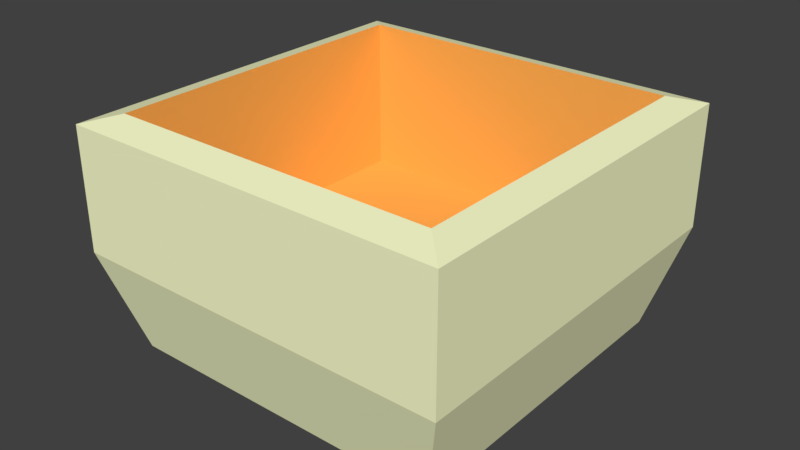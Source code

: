 # Source: FoodCup.blend  (saved by Blender 2.78.0; exported with 4.5.12 LTS)
import bpy
from mathutils import Matrix  # noqa: F401  (used for matrix-valued properties, if any)

bpy.ops.wm.read_factory_settings(use_empty=True)
scene = bpy.context.scene
scene.name = 'Scene'

# ---- collections
col_collection_1 = bpy.data.collections.new('Collection 1'); scene.collection.children.link(col_collection_1)

# ---- materials (node trees are filled in below, after node groups)
mat_cupmaterial = bpy.data.materials.new('CupMaterial')
mat_cupmaterial.alpha_threshold = 0.0
mat_cupmaterial.use_transparent_shadow = False
mat_cupmaterial.diffuse_color = (0.9734, 1.0, 0.6105, 1.0)
mat_cupmaterial.roughness = 0.5
mat_cupmaterial.specular_intensity = 0.0
mat_cupmaterial.line_color = (0.0, 0.0, 0.0, 1.0)
mat_cupinsidematerial = bpy.data.materials.new('CupInsideMaterial')
mat_cupinsidematerial.alpha_threshold = 0.0
mat_cupinsidematerial.use_transparent_shadow = False
mat_cupinsidematerial.diffuse_color = (0.9647, 0.4678, 0.09306, 1.0)
mat_cupinsidematerial.roughness = 0.5
mat_cupinsidematerial.specular_intensity = 0.0

# ---- material node trees

# ---- world
world_world = bpy.data.worlds.new('World'); scene.world = world_world
world_world.color = (0.05088, 0.05088, 0.05088)
world_world.use_sun_shadow = False
world_world.sun_shadow_jitter_overblur = 0.0
world_world.cycles.sampling_method = 'MANUAL'

# ---- meshes
me_cube = bpy.data.meshes.new('Cube')
me_cube.from_pydata([(0.0625, 0.0625, 0.03294), (0.0625, -0.0625, 0.03294), (-0.0625, -0.0625, 0.03294), (-0.0625, 0.0625, 0.03294), (0.0625, 0.0625, 0.07253), (0.0625, -0.0625, 0.07253), (-0.0625, 0.0625, 0.07253), (0.05313, 0.05312, 0.02518), (0.05312, -0.05313, 0.02518), (-0.05313, -0.05312, 0.02518), (-0.05313, 0.05312, 0.02518), (0.05312, 0.05312, 0.0001796), (0.05312, -0.05313, 0.0001796), (-0.05312, 0.05313, 0.0001796), (-0.05313, -0.05312, 0.0001796), (9.222e-09, 0.0625, 0.03294), (-1.313e-08, -0.0625, 0.03294), (-3.921e-08, -0.05313, 0.07518), (5.497e-09, 0.05312, 0.02518), (-3.921e-08, -0.05313, 0.02518), (9.222e-09, 0.05313, 0.0001796), (-9.404e-09, -0.05313, 0.0001796), (0.0625, -8.087e-09, 0.03294), (-0.0625, 6.815e-09, 0.03294), (-0.0625, -6.36e-10, 0.07253), (0.05312, -4.161e-08, 0.07518), (0.05312, -4.161e-08, 0.02518), (-0.05313, -4.361e-09, 0.02518), (0.05312, -8.087e-09, 0.0001796), (-0.05312, 6.815e-09, 0.0001796), (-9.086e-11, -6.36e-10, 0.0001796), (-1.685e-08, -2.299e-08, 0.02518), (-0.0625, -0.0625, 0.07253), (9.222e-09, 0.0625, 0.07253), (-4.293e-08, -0.0625, 0.07253), (0.0625, -4.534e-08, 0.07253), (0.05312, -0.05313, 0.07518), (-0.05313, -0.05312, 0.07518), (-0.05313, -4.361e-09, 0.07518), (0.05313, 0.05312, 0.07518), (-0.05313, 0.05312, 0.07518), (5.497e-09, 0.05312, 0.07518), (0.05312, -0.05313, 0.04705), (0.05313, 0.05312, 0.04705), (5.497e-09, 0.05312, 0.04705), (-3.921e-08, -0.05313, 0.04705), (-0.05313, -4.361e-09, 0.04705), (0.05312, -4.161e-08, 0.04705), (-0.05313, -0.05312, 0.04705), (-0.05313, 0.05312, 0.04705), (-0.05781, 0.05781, 0.01656), (-0.05781, -0.05781, 0.01656), (0.05781, -0.05781, 0.01656), (0.05781, 0.05781, 0.01656), (9.222e-09, 0.05781, 0.01656), (-1.127e-08, -0.05781, 0.01656), (0.05781, -8.087e-09, 0.01656), (-0.05781, 6.815e-09, 0.01656)], [], [(57, 50, 13, 29), (33, 15, 3, 6), (45, 42, 8, 19), (31, 27, 9, 19), (47, 43, 7, 26), (46, 48, 9, 27), (44, 49, 10, 18), (30, 21, 14, 29), (55, 51, 14, 21), (54, 53, 11, 20), (56, 52, 12, 28), (50, 54, 20, 13), (52, 55, 21, 12), (28, 12, 21, 30), (43, 44, 18, 7), (26, 31, 19, 8), (48, 45, 19, 9), (4, 0, 15, 33), (7, 18, 31, 26), (11, 28, 30, 20), (53, 56, 28, 11), (20, 30, 29, 13), (49, 46, 27, 10), (42, 47, 26, 8), (18, 10, 27, 31), (51, 57, 29, 14), (0, 4, 35, 22), (2, 32, 24, 23), (1, 5, 34, 16), (23, 24, 6, 3), (16, 34, 32, 2), (22, 35, 5, 1), (5, 35, 25, 36), (6, 24, 38, 40), (32, 34, 17, 37), (4, 33, 41, 39), (33, 6, 40, 41), (24, 32, 37, 38), (35, 4, 39, 25), (34, 5, 36, 17), (36, 25, 47, 42), (40, 38, 46, 49), (37, 17, 45, 48), (39, 41, 44, 43), (41, 40, 49, 44), (38, 37, 48, 46), (25, 39, 43, 47), (17, 36, 42, 45), (2, 23, 57, 51), (0, 22, 56, 53), (1, 16, 55, 52), (3, 15, 54, 50), (22, 1, 52, 56), (15, 0, 53, 54), (16, 2, 51, 55), (23, 3, 50, 57)])
me_cube.polygons.foreach_set('material_index', [0, 0, 1, 1, 1, 1, 1, 0, 0, 0, 0, 0, 0, 0, 1, 1, 1, 0, 1, 0, 0, 0, 1, 1, 1, 0, 0, 0, 0, 0, 0, 0, 0, 0, 0, 0, 0, 0, 0, 0, 1, 1, 1, 1, 1, 1, 1, 1, 0, 0, 0, 0, 0, 0, 0, 0])
me_cube.materials.append(mat_cupmaterial)
me_cube.materials.append(mat_cupinsidematerial)
me_cube.use_remesh_preserve_volume = False
me_cube.use_remesh_preserve_attributes = False
me_cube.use_mirror_vertex_groups = False
me_cube.update()

# ---- objects
ob_cube = bpy.data.objects.new('Cube', me_cube)

# ---- transforms, parenting, visibility, modifiers, constraints
ob_cube.location = (0.0, 0.0, 0.0)
ob_cube.lock_rotations_4d = False
ob_cube.empty_display_type = 'ARROWS'
ob_cube.lineart.crease_threshold = 0.0

# ---- collection membership
col_collection_1.objects.link(ob_cube)

# ---- scene / render settings (as saved in the file)
scene.frame_start = 1; scene.frame_end = 250; scene.frame_set(1)
scene.render.engine = 'BLENDER_EEVEE_NEXT'
scene.render.resolution_percentage = 50
scene.render.dither_intensity = 0.0
scene.cycles.use_denoising = False
scene.cycles.samples = 128
scene.cycles.sampling_pattern = 'TABULATED_SOBOL'
scene.cycles.light_sampling_threshold = 0.0
scene.cycles.use_adaptive_sampling = False
scene.cycles.use_light_tree = False
scene.cycles.blur_glossy = 0.0
scene.cycles.sample_clamp_indirect = 0.0
scene.view_settings.view_transform = 'Standard'
bpy.context.view_layer.update()

# ---- added for rendering (the .blend has no active camera and no usable light): camera, sun
cam_auto = bpy.data.cameras.new('AutoCamera')
cam_auto.lens = 50.0
cam_auto.sensor_width = 36.0
cam_auto.clip_end = 1000.0
ob_auto_camera = bpy.data.objects.new('AutoCamera', cam_auto)
scene.collection.objects.link(ob_auto_camera)
ob_auto_camera.location = (0.185045, -0.222054, 0.185716)
ob_auto_camera.rotation_euler = (1.09748, -7.21219e-08, 0.694738)
scene.camera = ob_auto_camera
light_auto_sun = bpy.data.lights.new('AutoSun', 'SUN')
light_auto_sun.energy = 3.0
light_auto_sun.angle = 0.0523599
ob_auto_sun = bpy.data.objects.new('AutoSun', light_auto_sun)
scene.collection.objects.link(ob_auto_sun)
ob_auto_sun.rotation_euler = (0.872665, 0.174533, 0.523599)
bpy.context.view_layer.update()
